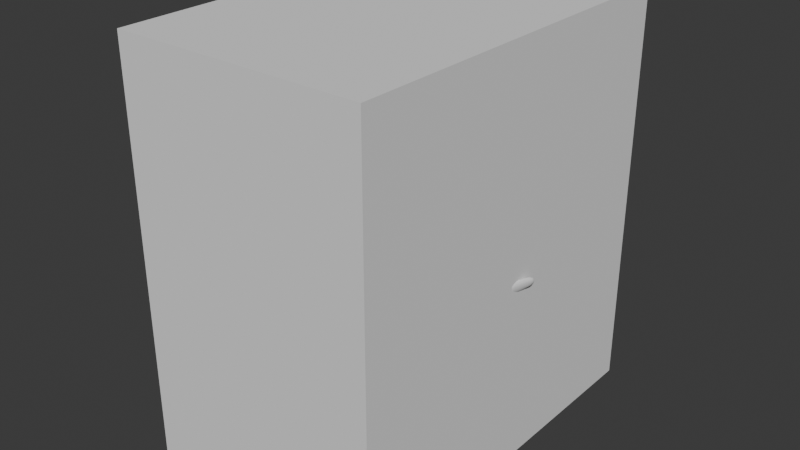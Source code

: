 # Source: RefFollowing_Skill_0201.blend  (saved by Blender 5.0.118; exported with 4.5.12 LTS)
import bpy
from mathutils import Matrix  # noqa: F401  (used for matrix-valued properties, if any)

bpy.ops.wm.read_factory_settings(use_empty=True)
scene = bpy.context.scene
scene.name = 'Scene'

# ---- collections
col_collection = bpy.data.collections.new('Collection'); scene.collection.children.link(col_collection)

# ---- node groups
ng_smooth_by_angle = bpy.data.node_groups.new('Smooth by Angle', 'GeometryNodeTree')
_s = ng_smooth_by_angle.interface.new_socket(name='Mesh', in_out='OUTPUT', socket_type='NodeSocketGeometry')
_s = ng_smooth_by_angle.interface.new_socket(name='Mesh', in_out='INPUT', socket_type='NodeSocketGeometry')
_s = ng_smooth_by_angle.interface.new_socket(name='Angle', in_out='INPUT', socket_type='NodeSocketFloat')
_s.subtype = 'ANGLE'
_s.default_value = 0.5236
_s.min_value = 0.0
_s.max_value = 3.142
_s.description = 'Maximum face angle for smooth edges'
_s = ng_smooth_by_angle.interface.new_socket(name='Ignore Sharpness', in_out='INPUT', socket_type='NodeSocketBool')
_s.force_non_field = True
ng_smooth_by_angle.is_modifier = True
_N = ng_smooth_by_angle.nodes; _L = ng_smooth_by_angle.links
n0 = _N.new('GeometryNodeSetShadeSmooth'); n0.name = 'Set Shade Smooth'; n0.location = (120, -80)
n0.domain = 'EDGE'
n1 = _N.new('GeometryNodeSetShadeSmooth'); n1.name = 'Set Shade Smooth.001'; n1.location = (300, -80)
n2 = _N.new('NodeGroupOutput'); n2.name = 'Group Output'; n2.location = (480, -80)
n3 = _N.new('GeometryNodeInputMeshEdgeAngle'); n3.name = 'Edge Angle'; n3.location = (-440, -240)
n4 = _N.new('NodeGroupInput'); n4.name = 'Group Input'; n4.location = (-80, -80)
n5 = _N.new('GeometryNodeInputEdgeSmooth'); n5.name = 'Is Edge Smooth'; n5.location = (-260, -120)
n6 = _N.new('GeometryNodeInputShadeSmooth'); n6.name = 'Is Shade Smooth'; n6.location = (-440, -397)
n7 = _N.new('FunctionNodeCompare'); n7.name = 'Compare'; n7.location = (-260, -260)
n7.operation = 'LESS_EQUAL'
n7.inputs[6].default_value = (0.0, 0.0, 0.0, 0.0)
n7.inputs[7].default_value = (0.0, 0.0, 0.0, 0.0)
n8 = _N.new('FunctionNodeBooleanMath'); n8.name = 'Boolean Math.001'; n8.location = (-80, -260)
n9 = _N.new('NodeGroupInput'); n9.name = 'Group Input.001'; n9.location = (-440, -329)
n10 = _N.new('NodeGroupInput'); n10.name = 'Group Input.002'; n10.location = (-259, -189)
n11 = _N.new('FunctionNodeBooleanMath'); n11.name = 'Boolean Math'; n11.location = (-80, -149)
n11.operation = 'OR'
n12 = _N.new('FunctionNodeBooleanMath'); n12.name = 'Boolean Math.002'; n12.location = (-260, -380)
n12.operation = 'OR'
n13 = _N.new('NodeGroupInput'); n13.name = 'Group Input.003'; n13.location = (-440, -460)
_L.new(n3.outputs[0], n7.inputs[0])
_L.new(n1.outputs[0], n2.inputs[0])
_L.new(n9.outputs[1], n7.inputs[1])
_L.new(n7.outputs[0], n8.inputs[0])
_L.new(n4.outputs[0], n0.inputs[0])
_L.new(n0.outputs[0], n1.inputs[0])
_L.new(n8.outputs[0], n0.inputs[2])
_L.new(n10.outputs[2], n11.inputs[1])
_L.new(n5.outputs[0], n11.inputs[0])
_L.new(n11.outputs[0], n0.inputs[1])
_L.new(n13.outputs[2], n12.inputs[1])
_L.new(n6.outputs[0], n12.inputs[0])
_L.new(n12.outputs[0], n8.inputs[1])
n2.is_active_output = True

# ---- world
world_world = bpy.data.worlds.new('World'); scene.world = world_world
world_world.use_nodes = True; world_world.node_tree.nodes.clear()
_N = world_world.node_tree.nodes; _L = world_world.node_tree.links
n0 = _N.new('ShaderNodeOutputWorld'); n0.name = 'World Output'; n0.location = (200, 100)
n1 = _N.new('ShaderNodeBackground'); n1.name = 'Background'; n1.location = (-200, 100)
n1.inputs[0].default_value = (0.05088, 0.05088, 0.05088, 1.0)
_L.new(n1.outputs[0], n0.inputs[0])
n0.is_active_output = True
world_world.color = (0.05088, 0.05088, 0.05088)
world_world.sun_shadow_jitter_overblur = 0.0

# ---- meshes
me_cube_001 = bpy.data.meshes.new('Cube.001')
me_cube_001.from_pydata([(1.501, -2.271, -2.437), (1.501, -2.271, 2.437), (1.501, 2.271, -2.437), (1.501, 2.271, 2.437), (0.0, 2.271, -2.437), (0.0, 2.271, 2.437), (0.0, -2.271, -2.437), (0.0, -2.271, 2.437)], [], [(4, 5, 3, 2), (2, 3, 1, 0), (4, 2, 0, 6), (0, 1, 7, 6), (3, 5, 7, 1)])
_uv = me_cube_001.uv_layers.new(name='UVMap')
_uv.uv.foreach_set('vector', [0.375, 0.375, 0.625, 0.375, 0.625, 0.5, 0.375, 0.5, 0.375, 0.5, 0.625, 0.5, 0.625, 0.75, 0.375, 0.75, 0.25, 0.5, 0.375, 0.5, 0.375, 0.75, 0.25, 0.75, 0.375, 0.75, 0.625, 0.75, 0.625, 0.875, 0.375, 0.875, 0.625, 0.5, 0.75, 0.5, 0.75, 0.75, 0.625, 0.75])
me_cube_001.update()
me_cube_002 = bpy.data.meshes.new('Cube.002')
me_cube_002.from_pydata([(1.212, -0.1713, -0.5437), (0.4016, -0.456, -0.8238), (0.0, -0.7947, 0.7124), (1.357, -0.2656, 0.3484), (0.3229, -0.7761, 0.6934), (0.0, -0.8369, 0.5118), (0.1804, -0.64, -0.342), (0.2075, -0.7625, 0.5231), (1.126, -0.2211, -0.3521), (1.283, -0.3124, 0.3472), (0.8394, -0.6528, 0.6634), (0.6952, -0.2317, -0.715), (0.8265, -0.6347, 0.5494), (0.6874, -0.3552, -0.5178), (1.339, -0.1265, 0.05858), (0.0, -0.7323, 0.2759), (0.2101, -0.6592, 0.2605), (1.259, -0.1928, 0.06034), (1.298, -0.1506, -0.2029), (1.231, -0.2497, -0.1664), (0.3539, -0.577, -0.2596), (0.3307, -0.622, 0.4011), (1.04, -0.3103, -0.271), (1.14, -0.3001, 0.2933), (0.7328, -0.5607, 0.4419), (0.6479, -0.4172, -0.3777), (0.351, -0.6137, 0.2294), (1.111, -0.1998, 0.07027), (1.079, -0.234, -0.1279), (0.4292, -0.442, -1.221), (0.6505, -0.2335, -1.232), (1.212, 0.04203, -0.5862), (1.37, -0.1023, 0.3523), (0.6946, 0.0728, -0.7231), (1.334, -0.02559, 0.03776), (1.288, -0.03767, -0.2098), (0.6505, 0.08984, -1.166), (0.0, -0.8458, -0.0046), (0.1171, -0.792, -0.01785), (0.3526, -0.5983, -0.05507), (0.0, -0.9042, -0.3005), (0.0, -0.6837, -0.8737), (0.2836, -0.6265, -0.8521), (0.0, -0.9649, -0.1339), (0.158, -0.8675, -0.3143), (0.0, -0.7091, -1.233), (0.2453, -0.598, -1.224), (0.06247, -0.9281, -0.171), (0.4082, -0.4526, -0.8974), (0.6505, -0.2055, -0.8464), (0.6505, 0.09823, -0.8082), (0.2744, -0.652, -0.9025), (0.0, -0.7123, -0.9097), (0.4187, -0.4473, -1.059), (0.2599, -0.5968, -1.066), (0.0, -0.6506, -1.075), (0.6505, -0.2195, -1.039), (0.6505, 0.09403, -0.9869), (0.0, -0.6955, 1.07), (1.337, -0.1569, 1.021), (0.3148, -0.6432, 1.065), (0.836, -0.5199, 1.054), (1.337, 0.2092, 0.8898), (0.0, 0.07007, 2.04), (1.337, 0.4137, 1.623), (0.3148, 0.1034, 2.0), (0.836, 0.1821, 1.904), (1.337, 0.6203, 1.293), (0.0, 1.294, 2.383), (1.337, 1.337, 1.858), (0.3148, 1.298, 2.332), (0.836, 1.308, 2.212), (1.337, 1.346, 1.473), (0.0, 2.584, 2.086), (1.337, 2.452, 1.562), (0.3148, 2.571, 2.036), (0.836, 2.541, 1.915), (1.337, 2.276, 1.254), (0.0, 3.354, 0.9876), (1.337, 2.818, 0.9196), (0.3148, 3.302, 0.981), (0.836, 3.179, 0.9654), (1.337, 2.474, 0.9089), (0.0, 3.49, 0.4469), (1.337, 2.95, 0.4469), (0.3148, 3.437, 0.4469), (0.836, 3.314, 0.4469), (1.337, 2.795, 0.4469), (1.337, 1.339, 0.9767), (1.337, -0.002344, 0.9986), (1.337, 0.1662, 0.3847), (1.337, 0.5062, 1.497), (1.337, 1.349, 1.706), (1.337, 2.406, 1.413), (1.337, 2.662, 0.9083), (1.337, 1.334, 0.4111), (1.337, 2.529, 0.4381), (0.0, 2.925, -0.6084), (1.337, 2.553, -0.2178), (0.3148, 2.889, -0.5705), (0.965, 2.739, -0.4134), (1.337, 2.446, -0.1056), (1.337, 2.319, 0.0188), (0.0, 1.439, -0.609), (1.337, 1.405, -0.327), (0.3148, 1.436, -0.5567), (0.965, 1.422, -0.34), (1.337, 1.395, -0.1722), (1.337, 1.377, 0.004536), (1.132, 0.1363, 0.03738), (1.072, 0.1356, -0.1993), (0.9531, 0.1065, -0.6454), (0.946, -0.1928, -0.6746), (0.8901, -0.3103, -0.4638), (0.8439, -0.3662, -0.3244), (1.337, 0.8755, 1.74), (0.836, 0.745, 2.058), (0.3148, 0.7007, 2.166), (0.0, 0.6819, 2.212), (1.337, 0.9276, 1.601), (1.337, 0.7501, 0.3979), (1.337, 0.7741, 0.9333), (1.337, 0.983, 1.383), (1.235, 0.7542, 0.02092), (1.205, 0.7646, -0.1858), (1.142, 0.7725, -0.4678), (0.6275, 0.7609, -0.511), (0.5743, 0.7571, -0.9466), (0.5919, 0.762, -0.6474), (0.5774, 0.7602, -0.7983), (0.0, 0.7609, -0.511), (0.0, 0.7571, -0.9466), (0.0, 0.762, -0.6474), (0.0, 0.7602, -0.7983), (0.2173, 0.762, -0.6474), (0.2177, 0.7609, -0.511), (0.217, 0.7571, -0.9466), (0.2171, 0.7602, -0.7983), (0.3148, -0.7422, 0.7308), (0.836, -0.6184, 0.7029), (0.0, -0.8226, 0.6815), (0.0, -0.8577, 0.5542), (1.215, -0.1991, 0.06792), (1.238, -0.3061, 0.326), (0.2143, -0.7865, 0.5615), (0.8062, -0.6137, 0.5166), (0.8878, -0.3112, -0.4169), (1.157, -0.2196, -0.3773), (0.6505, -0.1968, -0.7256), (0.6394, -0.3886, -0.4693), (1.184, -0.2459, -0.1554), (1.337, -0.241, 0.3911), (1.122, 0.09679, -0.1998), (1.016, 0.1216, -0.5961), (1.337, 0.09903, 0.3841), (1.179, 0.101, 0.0397), (0.6505, 0.1009, -0.6962), (0.9471, 0.1404, -0.6087), (1.434, 1.385, -0.1595), (1.384, 1.396, -0.348), (1.513, 1.321, -0.1642), (1.477, 1.359, -0.3432), (1.564, 1.596, -0.1571), (1.521, 1.606, -0.3169), (1.631, 1.542, -0.1611), (1.6, 1.574, -0.3129)], [], [(113, 112, 0, 147), (140, 141, 144, 4), (48, 1, 42, 51), (19, 147, 0, 18), (10, 12, 9, 3), (4, 144, 12, 10), (6, 1, 148, 149), (9, 17, 14, 3), (5, 15, 16, 7), (17, 19, 18, 14), (142, 143, 23, 27), (145, 7, 21, 24), (146, 8, 22, 114), (6, 149, 25, 20), (7, 16, 26, 21), (38, 6, 20, 39), (150, 142, 27, 28), (143, 145, 24, 23), (8, 150, 28, 22), (56, 53, 29, 30), (6, 38, 47, 44), (18, 0, 31, 35), (112, 11, 33, 111), (56, 30, 36, 57), (14, 18, 35, 34), (3, 14, 34, 32), (16, 38, 39, 26), (15, 37, 38, 16), (40, 41, 42, 44), (43, 40, 44, 47), (54, 55, 45, 46), (38, 37, 43, 47), (1, 6, 44, 42), (42, 41, 52, 51), (148, 49, 50, 156), (148, 1, 48, 49), (53, 48, 51, 54), (29, 53, 54, 46), (51, 52, 55, 54), (49, 56, 57, 50), (49, 48, 53, 56), (139, 151, 59, 61), (2, 138, 60, 58), (151, 154, 89, 59), (138, 139, 61, 60), (61, 59, 64, 66), (58, 60, 65, 63), (59, 89, 91, 64), (60, 61, 66, 65), (116, 115, 69, 71), (118, 117, 70, 68), (115, 119, 92, 69), (117, 116, 71, 70), (71, 69, 74, 76), (68, 70, 75, 73), (69, 92, 93, 74), (70, 71, 76, 75), (74, 93, 94, 79), (75, 76, 81, 80), (76, 74, 79, 81), (73, 75, 80, 78), (78, 80, 85, 83), (79, 94, 87, 84), (80, 81, 86, 85), (81, 79, 84, 86), (95, 96, 82, 88), (120, 95, 88, 121), (88, 82, 77, 72), (121, 88, 72, 122), (90, 62, 89, 154), (62, 67, 91, 89), (122, 72, 92, 119), (72, 77, 93, 92), (77, 82, 94, 93), (82, 96, 87, 94), (86, 84, 98, 100), (83, 85, 99, 97), (87, 96, 102, 101), (84, 87, 101, 98), (85, 86, 100, 99), (98, 101, 107, 104), (99, 100, 106, 105), (101, 102, 108, 107), (100, 98, 104, 106), (97, 99, 105, 103), (95, 108, 102, 96), (123, 120, 90, 109), (155, 109, 90, 154), (124, 123, 109, 110), (152, 110, 109, 155), (125, 124, 110, 157), (153, 157, 110, 152), (0, 112, 111, 31), (149, 146, 114, 25), (13, 11, 112, 113), (125, 157, 156, 126), (104, 125, 126, 106), (104, 107, 124, 125), (107, 108, 123, 124), (108, 95, 120, 123), (67, 122, 119, 91), (62, 121, 122, 67), (90, 120, 121, 62), (65, 66, 116, 117), (64, 91, 119, 115), (63, 65, 117, 118), (66, 64, 115, 116), (57, 36, 127, 129), (50, 57, 129, 128), (156, 50, 128, 126), (135, 134, 132, 130), (137, 136, 131, 133), (134, 137, 133, 132), (128, 129, 137, 134), (129, 127, 136, 137), (126, 128, 134, 135), (135, 130, 103, 105), (126, 135, 105, 106), (140, 4, 138, 2), (4, 10, 139, 138), (17, 9, 143, 142), (144, 141, 5, 7), (9, 12, 145, 143), (113, 147, 8, 146), (12, 144, 7, 145), (11, 13, 149, 148), (19, 17, 142, 150), (10, 3, 151, 139), (147, 19, 150, 8), (35, 31, 161, 160), (32, 34, 155, 154), (34, 35, 152, 155), (33, 11, 148, 156), (3, 32, 154, 151), (31, 111, 157, 153), (13, 113, 146, 149), (111, 33, 156, 157), (158, 160, 164, 162), (152, 35, 160, 158), (153, 152, 158, 159), (31, 153, 159, 161), (164, 165, 163, 162), (159, 158, 162, 163), (161, 159, 163, 165), (160, 161, 165, 164)])
me_cube_002.polygons.foreach_set('use_smooth', [True] * 145)
_uv = me_cube_002.uv_layers.new(name='UVMap')
_uv.uv.foreach_set('vector', [0.4471, 0.8023, 0.375, 0.8021, 0.375, 0.7917, 0.46, 0.7806, 0.6117, 0.8759, 0.5558, 0.8758, 0.5561, 0.834, 0.6106, 0.8327, 0.375, 0.8293, 0.375, 0.8293, 0.375, 0.8333, 0.375, 0.8333, 0.4795, 0.7806, 0.46, 0.7806, 0.4583, 0.75, 0.4792, 0.75, 0.608, 0.8127, 0.5579, 0.8125, 0.571, 0.792, 0.5968, 0.7905, 0.6106, 0.8327, 0.5561, 0.834, 0.5579, 0.8125, 0.608, 0.8127, 0.4583, 0.8333, 0.375, 0.8293, 0.375, 0.8125, 0.4583, 0.8125, 0.571, 0.792, 0.5, 0.7793, 0.5, 0.75, 0.5383, 0.7554, 0.5417, 0.875, 0.5, 0.875, 0.5, 0.8333, 0.5417, 0.8333, 0.5, 0.7793, 0.4795, 0.7806, 0.4792, 0.75, 0.5, 0.75, 0.5, 0.7917, 0.5417, 0.7917, 0.5417, 0.7917, 0.5, 0.7917, 0.5417, 0.8125, 0.5417, 0.8333, 0.5417, 0.8333, 0.5417, 0.8125, 0.4583, 0.8021, 0.4583, 0.7917, 0.4583, 0.7917, 0.4583, 0.8021, 0.4583, 0.8333, 0.4583, 0.8125, 0.4583, 0.8125, 0.4583, 0.8333, 0.5417, 0.8333, 0.5, 0.8333, 0.5, 0.8333, 0.5417, 0.8333, 0.4763, 0.8333, 0.4583, 0.8333, 0.4583, 0.8333, 0.4763, 0.8333, 0.4792, 0.7917, 0.5, 0.7917, 0.5, 0.7917, 0.4792, 0.7917, 0.5417, 0.7917, 0.5417, 0.8125, 0.5417, 0.8125, 0.5417, 0.7917, 0.4583, 0.7917, 0.4792, 0.7917, 0.4792, 0.7917, 0.4583, 0.7917, 0.375, 0.8125, 0.375, 0.8293, 0.375, 0.8293, 0.375, 0.8125, 0.4583, 0.8333, 0.4763, 0.8333, 0.4763, 0.8333, 0.4583, 0.8333, 0.4792, 0.75, 0.4583, 0.75, 0.4245, 0.6954, 0.4523, 0.7084, 0.375, 0.8021, 0.375, 0.8112, 0.375, 0.8113, 0.375, 0.8021, 0.375, 0.8125, 0.375, 0.8125, 0.375, 0.8125, 0.375, 0.8125, 0.5, 0.75, 0.4792, 0.75, 0.4523, 0.7084, 0.4717, 0.7084, 0.537, 0.75, 0.5, 0.75, 0.4717, 0.7084, 0.5375, 0.75, 0.5, 0.8333, 0.4763, 0.8333, 0.4763, 0.8333, 0.5, 0.8333, 0.5, 0.875, 0.4763, 0.875, 0.4763, 0.8333, 0.5, 0.8333, 0.4583, 0.875, 0.375, 0.875, 0.375, 0.8333, 0.4583, 0.8333, 0.4763, 0.875, 0.4583, 0.875, 0.4583, 0.8333, 0.4763, 0.8333, 0.375, 0.8333, 0.375, 0.875, 0.375, 0.875, 0.375, 0.8333, 0.4763, 0.8333, 0.4763, 0.875, 0.4763, 0.875, 0.4763, 0.8333, 0.375, 0.8293, 0.4583, 0.8333, 0.4583, 0.8333, 0.375, 0.8333, 0.375, 0.8333, 0.375, 0.875, 0.375, 0.875, 0.375, 0.8333, 0.375, 0.8125, 0.375, 0.8125, 0.375, 0.8125, 0.375, 0.8125, 0.375, 0.8125, 0.375, 0.8293, 0.375, 0.8293, 0.375, 0.8125, 0.375, 0.8293, 0.375, 0.8293, 0.375, 0.8333, 0.375, 0.8333, 0.375, 0.8293, 0.375, 0.8293, 0.375, 0.8333, 0.375, 0.8333, 0.375, 0.8333, 0.375, 0.875, 0.375, 0.875, 0.375, 0.8333, 0.375, 0.8125, 0.375, 0.8125, 0.375, 0.8125, 0.375, 0.8125, 0.375, 0.8125, 0.375, 0.8293, 0.375, 0.8293, 0.375, 0.8125, 0.625, 0.8125, 0.6252, 0.7915, 0.625, 0.7917, 0.625, 0.8125, 0.625, 0.875, 0.625, 0.8333, 0.625, 0.8333, 0.625, 0.875, 0.5417, 0.75, 0.5417, 0.75, 0.5417, 0.75, 0.5417, 0.75, 0.625, 0.8333, 0.625, 0.8125, 0.625, 0.8125, 0.625, 0.8333, 0.625, 0.8125, 0.625, 0.7917, 0.625, 0.7917, 0.625, 0.8125, 0.625, 0.875, 0.625, 0.8333, 0.625, 0.8333, 0.625, 0.875, 0.5417, 0.75, 0.5417, 0.75, 0.5417, 0.75, 0.5417, 0.75, 0.625, 0.8333, 0.625, 0.8125, 0.625, 0.8125, 0.625, 0.8333, 0.625, 0.8125, 0.625, 0.7917, 0.625, 0.7917, 0.625, 0.8125, 0.625, 0.875, 0.625, 0.8333, 0.625, 0.8333, 0.625, 0.875, 0.5417, 0.75, 0.5417, 0.75, 0.5417, 0.75, 0.5417, 0.75, 0.625, 0.8333, 0.625, 0.8125, 0.625, 0.8125, 0.625, 0.8333, 0.625, 0.8125, 0.625, 0.7917, 0.625, 0.7917, 0.625, 0.8125, 0.625, 0.875, 0.625, 0.8333, 0.625, 0.8333, 0.625, 0.875, 0.5417, 0.75, 0.5417, 0.75, 0.5417, 0.75, 0.5417, 0.75, 0.625, 0.8333, 0.625, 0.8125, 0.625, 0.8125, 0.625, 0.8333, 0.5417, 0.75, 0.5417, 0.75, 0.5417, 0.75, 0.5417, 0.75, 0.625, 0.8333, 0.625, 0.8125, 0.625, 0.8125, 0.625, 0.8333, 0.625, 0.8125, 0.625, 0.7917, 0.625, 0.7917, 0.625, 0.8125, 0.625, 0.875, 0.625, 0.8333, 0.625, 0.8333, 0.625, 0.875, 0.625, 0.875, 0.625, 0.8333, 0.625, 0.8333, 0.625, 0.875, 0.5417, 0.75, 0.5417, 0.75, 0.5417, 0.75, 0.5417, 0.75, 0.625, 0.8333, 0.625, 0.8125, 0.625, 0.8125, 0.625, 0.8333, 0.625, 0.8125, 0.625, 0.7917, 0.625, 0.7917, 0.625, 0.8125, 0.5417, 0.75, 0.5417, 0.75, 0.5417, 0.75, 0.5417, 0.75, 0.5417, 0.75, 0.5417, 0.75, 0.5417, 0.75, 0.5417, 0.75, 0.0, 0.0, 0.0, 0.0, 0.0, 0.0, 0.0, 0.0, 0.0, 0.0, 0.0, 0.0, 0.0, 0.0, 0.0, 0.0, 0.5417, 0.75, 0.5417, 0.75, 0.5417, 0.75, 0.5417, 0.75, 0.0, 0.0, 0.0, 0.0, 0.0, 0.0, 0.0, 0.0, 0.0, 0.0, 0.0, 0.0, 0.0, 0.0, 0.0, 0.0, 0.0, 0.0, 0.0, 0.0, 0.0, 0.0, 0.0, 0.0, 0.0, 0.0, 0.0, 0.0, 0.0, 0.0, 0.0, 0.0, 0.5417, 0.75, 0.5417, 0.75, 0.5417, 0.75, 0.5417, 0.75, 0.625, 0.8125, 0.625, 0.7917, 0.625, 0.7917, 0.625, 0.8071, 0.625, 0.875, 0.625, 0.8333, 0.625, 0.8333, 0.625, 0.875, 0.5417, 0.75, 0.5417, 0.75, 0.5417, 0.75, 0.5417, 0.75, 0.5417, 0.75, 0.5417, 0.75, 0.5417, 0.75, 0.5417, 0.75, 0.625, 0.8333, 0.625, 0.8125, 0.625, 0.8071, 0.625, 0.8333, 0.5417, 0.75, 0.5417, 0.75, 0.5417, 0.75, 0.5417, 0.75, 0.625, 0.8333, 0.625, 0.8071, 0.625, 0.8071, 0.625, 0.8333, 0.5417, 0.75, 0.5417, 0.75, 0.5417, 0.75, 0.5417, 0.75, 0.625, 0.8071, 0.625, 0.7917, 0.625, 0.7917, 0.625, 0.8071, 0.625, 0.875, 0.625, 0.8333, 0.625, 0.8333, 0.625, 0.875, 0.5417, 0.75, 0.5417, 0.75, 0.5417, 0.75, 0.5417, 0.75, 0.3343, 0.4701, 0.5417, 0.75, 0.5417, 0.75, 0.1269, 0.1903, 0.2227, 0.334, 0.1269, 0.1903, 0.5417, 0.75, 0.5417, 0.75, 0.3316, 0.4701, 0.3343, 0.4701, 0.1269, 0.1903, 0.1216, 0.1903, 0.2134, 0.334, 0.1216, 0.1903, 0.1269, 0.1903, 0.2227, 0.334, 0.2745, 0.3823, 0.3316, 0.4701, 0.1216, 0.1903, 0.00726, 0.01462, 0.1231, 0.2035, 0.00726, 0.01462, 0.1216, 0.1903, 0.2134, 0.334, 0.375, 0.7917, 0.375, 0.8021, 0.375, 0.8021, 0.375, 0.7926, 0.4583, 0.8125, 0.4583, 0.8021, 0.4583, 0.8021, 0.4583, 0.8125, 0.4484, 0.8111, 0.375, 0.8112, 0.375, 0.8021, 0.4471, 0.8023, 0.2745, 0.3823, 0.00726, 0.01462, 0.375, 0.8125, 0.5, 0.8098, 0.5417, 0.75, 0.2745, 0.3823, 0.5, 0.8098, 0.625, 0.8071, 0.5417, 0.75, 0.5417, 0.75, 0.3316, 0.4701, 0.2745, 0.3823, 0.5417, 0.75, 0.5417, 0.75, 0.3343, 0.4701, 0.3316, 0.4701, 0.5417, 0.75, 0.5417, 0.75, 0.5417, 0.75, 0.3343, 0.4701, 0.0, 0.0, 0.0, 0.0, 0.0, 0.0, 0.0, 0.0, 0.0, 0.0, 0.0, 0.0, 0.0, 0.0, 0.0, 0.0, 0.5417, 0.75, 0.5417, 0.75, 0.5417, 0.75, 0.5417, 0.75, 0.625, 0.8333, 0.625, 0.8125, 0.625, 0.8125, 0.625, 0.8333, 0.5417, 0.75, 0.5417, 0.75, 0.5417, 0.75, 0.5417, 0.75, 0.625, 0.875, 0.625, 0.8333, 0.625, 0.8333, 0.625, 0.875, 0.625, 0.8125, 0.625, 0.7917, 0.625, 0.7917, 0.625, 0.8125, 0.375, 0.8125, 0.375, 0.8125, 0.375, 0.8125, 0.375, 0.8125, 0.375, 0.8125, 0.375, 0.8125, 0.375, 0.8125, 0.375, 0.8125, 0.375, 0.8125, 0.375, 0.8125, 0.375, 0.8125, 0.375, 0.8125, 0.375, 0.8125, 0.375, 0.8125, 0.375, 0.8125, 0.375, 0.8125, 0.375, 0.8125, 0.375, 0.8125, 0.375, 0.8125, 0.375, 0.8125, 0.375, 0.8125, 0.375, 0.8125, 0.375, 0.8125, 0.375, 0.8125, 0.375, 0.8125, 0.375, 0.8125, 0.375, 0.8125, 0.375, 0.8125, 0.375, 0.8125, 0.375, 0.8125, 0.375, 0.8125, 0.375, 0.8125, 0.375, 0.8125, 0.375, 0.8125, 0.375, 0.8125, 0.375, 0.8125, 0.0, 0.0, 0.0, 0.0, 0.0, 0.0, 0.0, 0.0, 0.0, 0.0, 0.0, 0.0, 0.0, 0.0, 0.0, 0.0, 0.6117, 0.8759, 0.6106, 0.8327, 0.625, 0.8333, 0.625, 0.875, 0.6106, 0.8327, 0.608, 0.8127, 0.625, 0.8125, 0.625, 0.8333, 0.5, 0.7793, 0.571, 0.792, 0.5417, 0.7917, 0.5, 0.7917, 0.5561, 0.834, 0.5558, 0.8758, 0.5417, 0.875, 0.5417, 0.8333, 0.571, 0.792, 0.5579, 0.8125, 0.5417, 0.8125, 0.5417, 0.7917, 0.4471, 0.8023, 0.46, 0.7806, 0.4583, 0.7917, 0.4583, 0.8021, 0.5579, 0.8125, 0.5561, 0.834, 0.5417, 0.8333, 0.5417, 0.8125, 0.375, 0.8112, 0.4484, 0.8111, 0.4583, 0.8125, 0.375, 0.8125, 0.4795, 0.7806, 0.5, 0.7793, 0.5, 0.7917, 0.4792, 0.7917, 0.608, 0.8127, 0.5968, 0.7905, 0.6252, 0.7915, 0.625, 0.8125, 0.46, 0.7806, 0.4795, 0.7806, 0.4792, 0.7917, 0.4583, 0.7917, 0.4523, 0.7084, 0.4245, 0.6954, 0.4245, 0.6954, 0.4523, 0.7084, 0.5375, 0.75, 0.4717, 0.7084, 0.2227, 0.334, 0.5417, 0.75, 0.4717, 0.7084, 0.4523, 0.7084, 0.2134, 0.334, 0.2227, 0.334, 0.375, 0.8113, 0.375, 0.8112, 0.375, 0.8125, 0.375, 0.8125, 0.537, 0.75, 0.5375, 0.75, 0.5417, 0.75, 0.5417, 0.75, 0.375, 0.7926, 0.375, 0.8021, 0.375, 0.8021, 0.375, 0.7994, 0.4484, 0.8111, 0.4471, 0.8023, 0.4583, 0.8021, 0.4583, 0.8125, 0.375, 0.8021, 0.375, 0.8113, 0.375, 0.8125, 0.375, 0.8021, 0.2134, 0.334, 0.4523, 0.7084, 0.4523, 0.7084, 0.2134, 0.334, 0.2134, 0.334, 0.4523, 0.7084, 0.4523, 0.7084, 0.2134, 0.334, 0.1231, 0.2035, 0.2134, 0.334, 0.2134, 0.334, 0.1231, 0.2035, 0.375, 0.7926, 0.375, 0.7994, 0.375, 0.7994, 0.375, 0.7926, 0.4523, 0.7084, 0.4245, 0.6954, 0.1231, 0.2035, 0.2134, 0.334, 0.1231, 0.2035, 0.2134, 0.334, 0.2134, 0.334, 0.1231, 0.2035, 0.375, 0.7926, 0.375, 0.7994, 0.375, 0.7994, 0.375, 0.7926, 0.4523, 0.7084, 0.4245, 0.6954, 0.4245, 0.6954, 0.4523, 0.7084])
me_cube_002.update()
me_cube_003 = bpy.data.meshes.new('Cube.003')
me_cube_003.from_pydata([(1.229, -0.1565, -0.5767), (0.4016, -0.456, -0.8238), (0.0, -0.7947, 0.7124), (1.337, -0.2538, 0.382), (0.3148, -0.7422, 0.7308), (0.0, -0.8369, 0.5118), (0.1804, -0.64, -0.342), (0.2075, -0.7625, 0.5231), (1.136, -0.2226, -0.3645), (1.267, -0.3017, 0.3355), (0.836, -0.6184, 0.7029), (0.6505, -0.1968, -0.7256), (0.8062, -0.6137, 0.5166), (0.6394, -0.3886, -0.4693), (1.345, -0.1246, 0.07071), (0.0, -0.7323, 0.2759), (0.2101, -0.6592, 0.2605), (1.241, -0.2001, 0.06477), (1.273, -0.1423, -0.1983), (1.189, -0.2506, -0.156), (0.3539, -0.577, -0.2596), (0.3307, -0.622, 0.4011), (1.04, -0.3153, -0.271), (1.14, -0.3238, 0.2933), (0.7328, -0.5607, 0.4419), (0.6479, -0.4172, -0.3777), (0.351, -0.6137, 0.2294), (1.12, -0.2436, 0.06918), (1.08, -0.2697, -0.1279), (0.4292, -0.442, -1.221), (0.6505, -0.2335, -1.232), (1.229, 0.2624, -0.5767), (1.337, 0.02178, 0.382), (0.6505, 0.1009, -0.6962), (1.345, 0.1106, 0.07071), (1.273, 0.1003, -0.202), (0.6505, 0.08984, -1.166), (0.0, -0.8458, -0.0046), (0.1171, -0.792, -0.01785), (0.3526, -0.5983, -0.05507), (0.0, -0.9042, -0.3005), (0.0, -0.6837, -0.8737), (0.2836, -0.6265, -0.8521), (0.0, -0.9649, -0.1339), (0.158, -0.8675, -0.3143), (0.0, -0.7091, -1.233), (0.2453, -0.598, -1.224), (0.06247, -0.9281, -0.171), (0.4082, -0.4526, -0.8974), (0.6505, -0.2055, -0.8464), (0.6505, 0.09823, -0.8082), (0.2744, -0.652, -0.9025), (0.0, -0.7123, -0.9097), (0.4187, -0.4473, -1.059), (0.2599, -0.5968, -1.066), (0.0, -0.6506, -1.075), (0.6505, -0.2195, -1.039), (0.6505, 0.09403, -0.9869)], [], [(13, 11, 0, 8), (2, 5, 7, 4), (48, 1, 42, 51), (19, 8, 0, 18), (10, 12, 9, 3), (4, 7, 12, 10), (6, 1, 11, 13), (9, 17, 14, 3), (5, 15, 16, 7), (17, 19, 18, 14), (17, 9, 23, 27), (12, 7, 21, 24), (13, 8, 22, 25), (6, 13, 25, 20), (7, 16, 26, 21), (38, 6, 20, 39), (19, 17, 27, 28), (9, 12, 24, 23), (8, 19, 28, 22), (56, 53, 29, 30), (6, 38, 47, 44), (18, 0, 31, 35), (0, 11, 33, 31), (56, 30, 36, 57), (14, 18, 35, 34), (3, 14, 34, 32), (16, 38, 39, 26), (15, 37, 38, 16), (40, 41, 42, 44), (43, 40, 44, 47), (54, 55, 45, 46), (38, 37, 43, 47), (1, 6, 44, 42), (42, 41, 52, 51), (11, 49, 50, 33), (11, 1, 48, 49), (53, 48, 51, 54), (29, 53, 54, 46), (51, 52, 55, 54), (49, 56, 57, 50), (49, 48, 53, 56)])
_uv = me_cube_003.uv_layers.new(name='UVMap')
_uv.uv.foreach_set('vector', [0.4583, 0.8125, 0.375, 0.8125, 0.375, 0.7917, 0.4583, 0.7917, 0.625, 0.875, 0.5417, 0.875, 0.5417, 0.8333, 0.625, 0.8333, 0.375, 0.8293, 0.375, 0.8293, 0.375, 0.8333, 0.375, 0.8333, 0.4792, 0.7917, 0.4583, 0.7917, 0.4583, 0.75, 0.4792, 0.75, 0.625, 0.8125, 0.5417, 0.8125, 0.5417, 0.7917, 0.625, 0.7917, 0.625, 0.8333, 0.5417, 0.8333, 0.5417, 0.8125, 0.625, 0.8125, 0.4583, 0.8333, 0.375, 0.8293, 0.375, 0.8125, 0.4583, 0.8125, 0.5417, 0.7917, 0.5, 0.7917, 0.5, 0.75, 0.5417, 0.75, 0.5417, 0.875, 0.5, 0.875, 0.5, 0.8333, 0.5417, 0.8333, 0.5, 0.7917, 0.4792, 0.7917, 0.4792, 0.75, 0.5, 0.75, 0.5, 0.7917, 0.5417, 0.7917, 0.5417, 0.7917, 0.5, 0.7917, 0.5417, 0.8125, 0.5417, 0.8333, 0.5417, 0.8333, 0.5417, 0.8125, 0.4583, 0.8125, 0.4583, 0.7917, 0.4583, 0.7917, 0.4583, 0.8125, 0.4583, 0.8333, 0.4583, 0.8125, 0.4583, 0.8125, 0.4583, 0.8333, 0.5417, 0.8333, 0.5, 0.8333, 0.5, 0.8333, 0.5417, 0.8333, 0.4763, 0.8333, 0.4583, 0.8333, 0.4583, 0.8333, 0.4763, 0.8333, 0.4792, 0.7917, 0.5, 0.7917, 0.5, 0.7917, 0.4792, 0.7917, 0.5417, 0.7917, 0.5417, 0.8125, 0.5417, 0.8125, 0.5417, 0.7917, 0.4583, 0.7917, 0.4792, 0.7917, 0.4792, 0.7917, 0.4583, 0.7917, 0.375, 0.8125, 0.375, 0.8293, 0.375, 0.8293, 0.375, 0.8125, 0.4583, 0.8333, 0.4763, 0.8333, 0.4763, 0.8333, 0.4583, 0.8333, 0.4792, 0.75, 0.4583, 0.75, 0.4583, 0.75, 0.4792, 0.75, 0.375, 0.7917, 0.375, 0.8125, 0.375, 0.8125, 0.375, 0.7917, 0.375, 0.8125, 0.375, 0.8125, 0.375, 0.8125, 0.375, 0.8125, 0.5, 0.75, 0.4792, 0.75, 0.4792, 0.75, 0.5, 0.75, 0.5417, 0.75, 0.5, 0.75, 0.5, 0.75, 0.5417, 0.75, 0.5, 0.8333, 0.4763, 0.8333, 0.4763, 0.8333, 0.5, 0.8333, 0.5, 0.875, 0.4763, 0.875, 0.4763, 0.8333, 0.5, 0.8333, 0.4583, 0.875, 0.375, 0.875, 0.375, 0.8333, 0.4583, 0.8333, 0.4763, 0.875, 0.4583, 0.875, 0.4583, 0.8333, 0.4763, 0.8333, 0.375, 0.8333, 0.375, 0.875, 0.375, 0.875, 0.375, 0.8333, 0.4763, 0.8333, 0.4763, 0.875, 0.4763, 0.875, 0.4763, 0.8333, 0.375, 0.8293, 0.4583, 0.8333, 0.4583, 0.8333, 0.375, 0.8333, 0.375, 0.8333, 0.375, 0.875, 0.375, 0.875, 0.375, 0.8333, 0.375, 0.8125, 0.375, 0.8125, 0.375, 0.8125, 0.375, 0.8125, 0.375, 0.8125, 0.375, 0.8293, 0.375, 0.8293, 0.375, 0.8125, 0.375, 0.8293, 0.375, 0.8293, 0.375, 0.8333, 0.375, 0.8333, 0.375, 0.8293, 0.375, 0.8293, 0.375, 0.8333, 0.375, 0.8333, 0.375, 0.8333, 0.375, 0.875, 0.375, 0.875, 0.375, 0.8333, 0.375, 0.8125, 0.375, 0.8125, 0.375, 0.8125, 0.375, 0.8125, 0.375, 0.8125, 0.375, 0.8293, 0.375, 0.8293, 0.375, 0.8125])
me_cube_003.update()

# ---- objects
ob_front = bpy.data.objects.new('Front', None)
ob_side = bpy.data.objects.new('Side', None)
ob_cube = bpy.data.objects.new('Cube', me_cube_001)
ob_skull = bpy.data.objects.new('Skull', me_cube_002)
ob_cube_002 = bpy.data.objects.new('Cube.002', me_cube_003)

# ---- transforms, parenting, visibility, modifiers, constraints
ob_front.location = (0.02871, 2.358, 0.0)
ob_front.rotation_euler = (1.571, -0.0, -0.0)
ob_front.empty_display_type = 'IMAGE'
ob_front.empty_display_size = 5.0
ob_front.empty_image_depth = 'FRONT'
ob_front.use_empty_image_alpha = True
ob_front.empty_image_side = 'FRONT'
ob_front.color = (1.0, 1.0, 1.0, 0.4)
ob_side.location = (-4.356, 0.0, 0.0)
ob_side.rotation_euler = (1.571, -0.0, 1.571)
ob_side.empty_display_type = 'IMAGE'
ob_side.empty_display_size = 5.0
ob_side.empty_image_depth = 'FRONT'
ob_side.use_empty_image_alpha = True
ob_side.empty_image_side = 'FRONT'
ob_side.color = (1.0, 1.0, 1.0, 0.4)
ob_cube.location = (0.0, 0.0, 0.0)
_m = ob_cube.modifiers.new('Mirror', 'MIRROR')
_m.use_clip = True
ob_skull.location = (0.0, -1.284, 0.0)
_vg = ob_skull.vertex_groups.new(name='TempGroup')
_m = ob_skull.modifiers.new('Mirror', 'MIRROR')
_m.use_clip = True
_m = ob_skull.modifiers.new('Subdivision', 'SUBSURF')
_m.levels = 2
_m = ob_skull.modifiers.new('Smooth by Angle', 'NODES')
_m.node_group = ng_smooth_by_angle
_m.use_pin_to_last = True
_m.show_group_selector = False
ob_cube_002.location = (0.0, -1.284, 0.0)
_m = ob_cube_002.modifiers.new('Mirror', 'MIRROR')
_m.use_clip = True

# ---- collection membership
col_collection.objects.link(ob_front)
col_collection.objects.link(ob_side)
col_collection.objects.link(ob_cube)
col_collection.objects.link(ob_skull)
col_collection.objects.link(ob_cube_002)

# ---- scene / render settings (as saved in the file)
scene.frame_start = 1; scene.frame_end = 250; scene.frame_set(1)
scene.render.engine = 'BLENDER_EEVEE_NEXT'
scene.render.bake_bias = 0.0
scene.render.bake_samples = 0
scene.cycles.sampling_pattern = 'TABULATED_SOBOL'
scene.eevee.use_volume_custom_range = False
bpy.context.view_layer.update()

# ---- added for rendering (the .blend has no active camera and no usable light): camera, sun
cam_auto = bpy.data.cameras.new('AutoCamera')
cam_auto.lens = 50.0
cam_auto.sensor_width = 36.0
cam_auto.clip_end = 1000.0
ob_auto_camera = bpy.data.objects.new('AutoCamera', cam_auto)
scene.collection.objects.link(ob_auto_camera)
ob_auto_camera.location = (6.86331, -8.23597, 5.49065)
ob_auto_camera.rotation_euler = (1.09748, -7.21219e-08, 0.694738)
scene.camera = ob_auto_camera
light_auto_sun = bpy.data.lights.new('AutoSun', 'SUN')
light_auto_sun.energy = 3.0
light_auto_sun.angle = 0.0523599
ob_auto_sun = bpy.data.objects.new('AutoSun', light_auto_sun)
scene.collection.objects.link(ob_auto_sun)
ob_auto_sun.rotation_euler = (0.872665, 0.174533, 0.523599)
bpy.context.view_layer.update()
